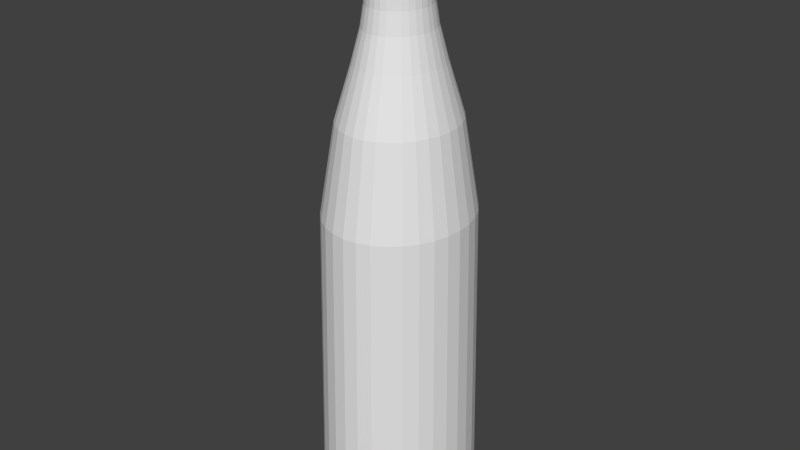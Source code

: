 # Source: BLENDER_Bierflasche.blend  (saved by Blender 2.73.0; exported with 4.5.12 LTS)
import bpy
from mathutils import Matrix  # noqa: F401  (used for matrix-valued properties, if any)

bpy.ops.wm.read_factory_settings(use_empty=True)
scene = bpy.context.scene
scene.name = 'Scene'

# ---- collections
col_collection_1 = bpy.data.collections.new('Collection 1'); scene.collection.children.link(col_collection_1)

# ---- world
world_world = bpy.data.worlds.new('World'); scene.world = world_world
world_world.color = (0.05088, 0.05088, 0.05088)
world_world.use_sun_shadow = False
world_world.sun_shadow_jitter_overblur = 0.0
world_world.cycles.sampling_method = 'MANUAL'
world_world.cycles.sample_map_resolution = 256

# ---- meshes
me_cylinder_001 = bpy.data.meshes.new('Cylinder.001')
me_cylinder_001.from_pydata([(0.00681, 0.03848, -0.09062), (0.01939, 0.03262, -0.09062), (0.02903, 0.0218, -0.09062), (0.03424, 0.007654, -0.09062), (0.03424, -0.007654, -0.09062), (0.02903, -0.0218, -0.09062), (0.01939, -0.03262, -0.09062), (0.00681, -0.03848, -0.09062), (-0.00681, -0.03848, -0.09062), (-0.01939, -0.03262, -0.09062), (-0.02903, -0.0218, -0.09062), (-0.03424, -0.007654, -0.09062), (-0.03424, 0.007654, -0.09062), (-0.02903, 0.0218, -0.09062), (0.01451, 0.02441, 0.097), (-0.00681, 0.03848, -0.09062), (-0.01939, 0.03262, -0.09062), (-0.01205, 0.03375, -0.09379), (0.008546, 0.01437, 0.1365), (-0.02562, 0.005728, 0.097), (0.02562, -0.005728, 0.097), (-0.005097, 0.0288, 0.097), (0.005097, 0.0288, 0.097), (0.005097, -0.0288, 0.097), (-0.02172, -0.01631, 0.097), (0.02172, 0.01631, 0.097), (-0.02172, 0.01631, 0.097), (0.02172, -0.01631, 0.097), (-0.005097, -0.0288, 0.097), (-0.02562, -0.005728, 0.097), (0.02562, 0.005728, 0.097), (-0.01451, 0.02441, 0.097), (0.01451, -0.02441, 0.097), (-0.01451, -0.02441, 0.097), (0.01116, 0.008381, 0.1564), (-0.01509, 0.003372, 0.1365), (-0.01279, -0.009604, 0.1365), (-0.003001, -0.01695, 0.1365), (0.008546, -0.01437, 0.1365), (0.01509, -0.003372, 0.1365), (-0.003001, 0.01695, 0.1365), (0.01279, 0.009604, 0.1365), (-0.01279, 0.009604, 0.1365), (0.003001, 0.01695, 0.1365), (-0.01509, -0.003372, 0.1365), (-0.008546, -0.01437, 0.1365), (0.003001, -0.01695, 0.1365), (0.01279, -0.009604, 0.1365), (0.01509, 0.003372, 0.1365), (-0.008546, 0.01437, 0.1365), (0.01402, 0.003134, 0.1676), (-0.01116, 0.008381, 0.1564), (0.002619, 0.0148, 0.1564), (-0.01317, -0.002943, 0.1564), (-0.007458, -0.01254, 0.1564), (0.002619, -0.0148, 0.1564), (0.01116, -0.008381, 0.1564), (0.01317, 0.002943, 0.1564), (-0.007458, 0.01254, 0.1564), (0.007458, 0.01254, 0.1564), (-0.01317, 0.002943, 0.1564), (-0.01116, -0.008381, 0.1564), (-0.002619, -0.0148, 0.1564), (0.007458, -0.01254, 0.1564), (0.01317, -0.002943, 0.1564), (-0.002619, 0.0148, 0.1564), (0.01362, -0.003045, 0.1739), (-0.007941, 0.01336, 0.1676), (0.007941, 0.01336, 0.1676), (-0.01402, 0.003134, 0.1676), (-0.01189, -0.008925, 0.1676), (-0.002789, -0.01576, 0.1676), (0.007941, -0.01336, 0.1676), (0.01402, -0.003134, 0.1676), (-0.002789, 0.01576, 0.1676), (0.01189, 0.008925, 0.1676), (-0.01189, 0.008925, 0.1676), (0.002789, 0.01576, 0.1676), (-0.01402, -0.003134, 0.1676), (-0.007941, -0.01336, 0.1676), (0.002789, -0.01576, 0.1676), (0.01189, -0.008925, 0.1676), (0.01163, -0.008732, 0.1792), (-0.00271, 0.01531, 0.1739), (0.01155, 0.008673, 0.1739), (-0.01155, 0.008673, 0.1739), (0.00271, 0.01531, 0.1739), (-0.01362, -0.003045, 0.1739), (-0.007717, -0.01298, 0.1739), (0.00271, -0.01531, 0.1739), (0.01155, -0.008673, 0.1739), (0.01362, 0.003045, 0.1739), (-0.007717, 0.01298, 0.1739), (0.007717, 0.01298, 0.1739), (-0.01362, 0.003045, 0.1739), (-0.01155, -0.008673, 0.1739), (-0.00271, -0.01531, 0.1739), (0.007717, -0.01298, 0.1739), (0.007956, -0.01338, 0.1829), (0.01372, 0.003066, 0.1792), (-0.00777, 0.01307, 0.1792), (0.00777, 0.01307, 0.1792), (-0.01372, 0.003066, 0.1792), (-0.01163, -0.008732, 0.1792), (-0.002728, -0.01542, 0.1792), (0.00777, -0.01307, 0.1792), (0.01372, -0.003066, 0.1792), (-0.002728, 0.01542, 0.1792), (0.01163, 0.008732, 0.1792), (-0.01163, 0.008732, 0.1792), (0.002728, 0.01542, 0.1792), (-0.01372, -0.003066, 0.1792), (-0.00777, -0.01307, 0.1792), (0.002728, -0.01542, 0.1792), (9.895e-10, -6.403e-10, 0.1866), (0.01404, -0.00314, 0.1829), (-0.002794, 0.01578, 0.1829), (0.01191, 0.008941, 0.1829), (-0.01191, 0.008941, 0.1829), (0.002794, 0.01578, 0.1829), (-0.01404, -0.00314, 0.1829), (-0.007956, -0.01338, 0.1829), (0.002794, -0.01578, 0.1829), (0.01191, -0.008941, 0.1829), (0.01404, 0.00314, 0.1829), (-0.007956, 0.01338, 0.1829), (0.007956, 0.01338, 0.1829), (-0.01404, 0.00314, 0.1829), (-0.01191, -0.008941, 0.1829), (-0.002794, -0.01578, 0.1829), (-0.01265, 0.03539, -0.0926), (0.006382, 0.03606, 0.05438), (2.561e-09, 0.03924, -0.09062), (0.01336, 0.03625, -0.09062), (-0.0237, 0.02708, -0.0926), (0.01817, 0.03057, 0.05438), (0.02469, 0.02775, -0.09062), (-0.03109, 0.01466, -0.0926), (0.0272, 0.02042, 0.05438), (0.03226, 0.01502, -0.09062), (-0.03369, 7.167e-10, -0.0926), (0.03208, 0.007172, 0.05438), (0.03492, -1.863e-09, -0.09062), (-0.03109, -0.01466, -0.0926), (0.03208, -0.007172, 0.05438), (0.03226, -0.01502, -0.09062), (-0.0237, -0.02708, -0.0926), (0.0272, -0.02042, 0.05438), (0.02469, -0.02775, -0.09062), (-0.01265, -0.03539, -0.0926), (0.01817, -0.03057, 0.05438), (0.01336, -0.03625, -0.09062), (0.0003955, -0.0383, -0.0926), (0.006382, -0.03606, 0.05438), (5.704e-09, -0.03924, -0.09062), (0.01344, -0.03539, -0.0926), (-0.006382, -0.03606, 0.05438), (-0.01336, -0.03625, -0.09062), (0.0245, -0.02708, -0.0926), (-0.01817, -0.03057, 0.05438), (-0.02469, -0.02775, -0.09062), (0.03188, -0.01466, -0.0926), (-0.0272, -0.02042, 0.05438), (-0.03226, -0.01502, -0.09062), (0.03448, -1.556e-09, -0.0926), (-0.03208, -0.007172, 0.05438), (-0.03492, 4.657e-10, -0.09062), (0.03188, 0.01466, -0.0926), (-0.03208, 0.007172, 0.05438), (-0.03226, 0.01502, -0.09062), (0.0245, 0.02708, -0.0926), (-0.0272, 0.02042, 0.05438), (-0.02469, 0.02775, -0.09062), (0.01344, 0.03539, -0.0926), (-0.01817, 0.03057, 0.05438), (-0.01336, 0.03625, -0.09062), (0.0003955, 0.0383, -0.0926), (-0.006382, 0.03606, 0.05438), (0.003716, 0.02099, 0.1218), (0.01058, 0.0178, 0.1218), (0.01584, 0.01189, 0.1218), (0.01868, 0.004176, 0.1218), (0.01868, -0.004176, 0.1218), (0.01584, -0.01189, 0.1218), (0.01058, -0.0178, 0.1218), (0.003716, -0.02099, 0.1218), (-0.003716, -0.02099, 0.1218), (-0.01058, -0.0178, 0.1218), (-0.01584, -0.01189, 0.1218), (-0.01868, -0.004176, 0.1218), (-0.01868, 0.004176, 0.1218), (-0.01584, 0.01189, 0.1218), (-0.01058, 0.0178, 0.1218), (-0.003716, 0.02099, 0.1218), (0.01848, 0.02076, 0.097), (0.009999, 0.02713, 0.097), (-0.02414, 0.01124, 0.097), (-0.02613, 3.492e-10, 0.097), (0.02414, -0.01124, 0.097), (0.02613, -1.513e-09, 0.097), (2.328e-09, 0.02937, 0.097), (-0.009999, 0.02713, 0.097), (4.657e-09, -0.02937, 0.097), (0.009999, -0.02713, 0.097), (-0.02414, -0.01124, 0.097), (-0.01848, -0.02076, 0.097), (0.02414, 0.01124, 0.097), (-0.01848, 0.02076, 0.097), (0.01848, -0.02076, 0.097), (-0.009999, -0.02713, 0.097), (0.002714, 0.01534, 0.1463), (0.00773, 0.013, 0.1463), (0.01157, 0.008687, 0.1463), (0.01365, 0.00305, 0.1463), (0.01365, -0.00305, 0.1463), (0.01157, -0.008687, 0.1463), (0.00773, -0.013, 0.1463), (0.002714, -0.01534, 0.1463), (-0.002714, -0.01534, 0.1463), (-0.00773, -0.013, 0.1463), (-0.01157, -0.008687, 0.1463), (-0.01365, -0.00305, 0.1463), (-0.01365, 0.00305, 0.1463), (-0.01157, 0.008687, 0.1463), (-0.00773, 0.013, 0.1463), (-0.002714, 0.01534, 0.1463), (0.01088, 0.01223, 0.1365), (0.005888, 0.01597, 0.1365), (-0.01421, 0.006617, 0.1365), (-0.01539, 0.0, 0.1365), (-0.01421, -0.006617, 0.1365), (-0.01088, -0.01223, 0.1365), (-0.005888, -0.01597, 0.1365), (8.731e-09, -0.01729, 0.1365), (0.005888, -0.01597, 0.1365), (0.01088, -0.01223, 0.1365), (0.01421, -0.006617, 0.1365), (0.01539, -9.895e-10, 0.1365), (7.392e-09, 0.01729, 0.1365), (-0.005888, 0.01597, 0.1365), (0.01421, 0.006617, 0.1365), (-0.01088, 0.01223, 0.1365), (0.002661, 0.01504, 0.1644), (0.007579, 0.01275, 0.1644), (0.01134, 0.008517, 0.1644), (0.01338, 0.002991, 0.1644), (0.01338, -0.002991, 0.1644), (0.01134, -0.008517, 0.1644), (0.007579, -0.01275, 0.1644), (0.002661, -0.01504, 0.1644), (-0.002661, -0.01504, 0.1644), (-0.007579, -0.01275, 0.1644), (-0.01134, -0.008517, 0.1644), (-0.01338, -0.002991, 0.1644), (-0.01338, 0.002991, 0.1644), (-0.01134, 0.008517, 0.1644), (-0.007579, 0.01275, 0.1644), (-0.002661, 0.01504, 0.1644), (0.0124, 0.005774, 0.1564), (0.009494, 0.01067, 0.1564), (-0.009494, 0.01067, 0.1564), (-0.0124, 0.005774, 0.1564), (0.005138, 0.01394, 0.1564), (7.276e-09, 0.01509, 0.1564), (-0.01343, 0.0, 0.1564), (-0.0124, -0.005774, 0.1564), (-0.009494, -0.01067, 0.1564), (-0.005138, -0.01394, 0.1564), (8.44e-09, -0.01509, 0.1564), (0.005138, -0.01394, 0.1564), (0.009494, -0.01067, 0.1564), (0.0124, -0.005774, 0.1564), (0.01343, -9.313e-10, 0.1564), (-0.005138, 0.01394, 0.1564), (0.002854, 0.01612, 0.1697), (0.008127, 0.01367, 0.1697), (0.01216, 0.009134, 0.1697), (0.01435, 0.003207, 0.1697), (0.01435, -0.003207, 0.1697), (0.01216, -0.009134, 0.1697), (0.008127, -0.01367, 0.1697), (0.002854, -0.01612, 0.1697), (-0.002854, -0.01612, 0.1697), (-0.008127, -0.01367, 0.1697), (-0.01216, -0.009134, 0.1697), (-0.01435, -0.003207, 0.1697), (-0.01435, 0.003207, 0.1697), (-0.01216, 0.009134, 0.1697), (-0.008127, 0.01367, 0.1697), (-0.002854, 0.01612, 0.1697), (0.0143, -9.313e-10, 0.1676), (0.01321, 0.006149, 0.1676), (-0.005471, 0.01484, 0.1676), (-0.01011, 0.01136, 0.1676), (0.01011, 0.01136, 0.1676), (0.005471, 0.01484, 0.1676), (-0.01321, 0.006149, 0.1676), (-0.0143, 0.0, 0.1676), (-0.01321, -0.006149, 0.1676), (-0.01011, -0.01136, 0.1676), (-0.005471, -0.01484, 0.1676), (3.725e-09, -0.01607, 0.1676), (0.005471, -0.01484, 0.1676), (0.01011, -0.01136, 0.1676), (0.01321, -0.006149, 0.1676), (2.387e-09, 0.01607, 0.1676), (0.00259, 0.01463, 0.1779), (0.007376, 0.01241, 0.1779), (0.01104, 0.00829, 0.1779), (0.01302, 0.002911, 0.1779), (0.01302, -0.002911, 0.1779), (0.01104, -0.00829, 0.1779), (0.007376, -0.01241, 0.1779), (0.00259, -0.01463, 0.1779), (-0.00259, -0.01463, 0.1779), (-0.007376, -0.01241, 0.1779), (-0.01104, -0.00829, 0.1779), (-0.01302, -0.002911, 0.1779), (-0.01302, 0.002911, 0.1779), (-0.01104, 0.00829, 0.1779), (-0.007376, 0.01241, 0.1779), (-0.00259, 0.01463, 0.1779), (0.01284, -0.005975, 0.1739), (0.01389, -9.313e-10, 0.1739), (1.339e-09, 0.01561, 0.1739), (-0.005317, 0.01442, 0.1739), (0.01284, 0.005975, 0.1739), (0.009824, 0.01104, 0.1739), (-0.009824, 0.01104, 0.1739), (-0.01284, 0.005975, 0.1739), (0.005317, 0.01442, 0.1739), (-0.01389, 0.0, 0.1739), (-0.01284, -0.005975, 0.1739), (-0.009824, -0.01104, 0.1739), (-0.005317, -0.01442, 0.1739), (2.561e-09, -0.01561, 0.1739), (0.005317, -0.01442, 0.1739), (0.009824, -0.01104, 0.1739), (0.002802, 0.01583, 0.1827), (0.007979, 0.01342, 0.1827), (0.01194, 0.008968, 0.1827), (0.01409, 0.003149, 0.1827), (0.01409, -0.003149, 0.1827), (0.01194, -0.008968, 0.1827), (0.007979, -0.01342, 0.1827), (0.002802, -0.01583, 0.1827), (-0.002802, -0.01583, 0.1827), (-0.007979, -0.01342, 0.1827), (-0.01194, -0.008968, 0.1827), (-0.01409, -0.003149, 0.1827), (-0.01409, 0.003149, 0.1827), (-0.01194, 0.008968, 0.1827), (-0.007979, 0.01342, 0.1827), (-0.002802, 0.01583, 0.1827), (0.009891, -0.01112, 0.1792), (0.01292, -0.006016, 0.1792), (0.01399, -9.313e-10, 0.1792), (0.01292, 0.006016, 0.1792), (-0.005353, 0.01452, 0.1792), (-0.009891, 0.01112, 0.1792), (0.009891, 0.01112, 0.1792), (0.005353, 0.01452, 0.1792), (-0.01292, 0.006016, 0.1792), (-0.01399, 5.821e-11, 0.1792), (-0.01292, -0.006016, 0.1792), (-0.009891, -0.01112, 0.1792), (-0.005353, -0.01452, 0.1792), (6.985e-10, -0.01572, 0.1792), (0.005353, -0.01452, 0.1792), (-6.403e-10, 0.01572, 0.1792), (0.001994, 0.01127, 0.1857), (0.005679, 0.009552, 0.1857), (0.0085, 0.006383, 0.1857), (0.01003, 0.002241, 0.1857), (0.01003, -0.002241, 0.1857), (0.0085, -0.006383, 0.1857), (0.005679, -0.009552, 0.1857), (0.001994, -0.01127, 0.1857), (-0.001994, -0.01127, 0.1857), (-0.005679, -0.009552, 0.1857), (-0.0085, -0.006383, 0.1857), (-0.01003, -0.002241, 0.1857), (-0.01003, 0.002241, 0.1857), (-0.0085, 0.006383, 0.1857), (-0.005679, 0.009552, 0.1857), (-0.001994, 0.01127, 0.1857), (0.005481, -0.01487, 0.1829), (0.01013, -0.01138, 0.1829), (0.01323, -0.00616, 0.1829), (0.01432, -9.895e-10, 0.1829), (-1.746e-10, 0.0161, 0.1829), (-0.005481, 0.01487, 0.1829), (0.01323, 0.00616, 0.1829), (0.01013, 0.01138, 0.1829), (-0.01013, 0.01138, 0.1829), (-0.01323, 0.00616, 0.1829), (0.005481, 0.01487, 0.1829), (-0.01432, 5.821e-11, 0.1829), (-0.01323, -0.00616, 0.1829), (-0.01013, -0.01138, 0.1829), (-0.005481, -0.01487, 0.1829), (1.164e-09, -0.0161, 0.1829), (-0.01854, 0.03184, -0.0926), (2.512e-09, 0.03677, 0.05438), (-0.006252, 0.03756, -0.0926), (0.01252, 0.03397, 0.05438), (-0.02794, 0.02128, -0.0926), (0.02314, 0.026, 0.05438), (-0.03303, 0.007471, -0.0926), (0.03023, 0.01407, 0.05438), (-0.03303, -0.007471, -0.0926), (0.03272, -1.729e-09, 0.05438), (-0.02794, -0.02128, -0.0926), (0.03023, -0.01407, 0.05438), (-0.01854, -0.03184, -0.0926), (0.02314, -0.026, 0.05438), (-0.006252, -0.03756, -0.0926), (0.01252, -0.03397, 0.05438), (0.007043, -0.03756, -0.0926), (5.454e-09, -0.03677, 0.05438), (0.01933, -0.03184, -0.0926), (-0.01252, -0.03397, 0.05438), (0.02873, -0.02128, -0.0926), (-0.02314, -0.026, 0.05438), (0.03382, -0.007471, -0.0926), (-0.03023, -0.01407, 0.05438), (0.03382, 0.007471, -0.0926), (-0.03272, 4.715e-10, 0.05438), (0.02873, 0.02128, -0.0926), (-0.03023, 0.01407, 0.05438), (0.01933, 0.03184, -0.0926), (-0.02314, 0.026, 0.05438), (0.007043, 0.03756, -0.0926), (-0.01252, 0.03397, 0.05438), (3.428e-09, 0.02141, 0.1218), (0.00729, 0.01978, 0.1218), (0.01347, 0.01514, 0.1218), (0.0176, 0.008193, 0.1218), (0.01905, -1.154e-09, 0.1218), (0.0176, -0.008193, 0.1218), (0.01347, -0.01514, 0.1218), (0.00729, -0.01978, 0.1218), (5.126e-09, -0.02141, 0.1218), (-0.00729, -0.01978, 0.1218), (-0.01347, -0.01514, 0.1218), (-0.0176, -0.008193, 0.1218), (-0.01905, 8.615e-11, 0.1218), (-0.0176, 0.008193, 0.1218), (-0.01347, 0.01514, 0.1218), (-0.00729, 0.01978, 0.1218), (1.01e-08, 0.01564, 0.1463), (0.005325, 0.01445, 0.1463), (0.00984, 0.01106, 0.1463), (0.01286, 0.005985, 0.1463), (0.01392, -9.28e-10, 0.1463), (0.01286, -0.005985, 0.1463), (0.00984, -0.01106, 0.1463), (0.005325, -0.01445, 0.1463), (1.133e-08, -0.01564, 0.1463), (-0.005325, -0.01445, 0.1463), (-0.00984, -0.01106, 0.1463), (-0.01286, -0.005985, 0.1463), (-0.01392, -2.829e-11, 0.1463), (-0.01286, 0.005985, 0.1463), (-0.00984, 0.01106, 0.1463), (-0.005325, 0.01445, 0.1463), (3.29e-09, 0.01533, 0.1644), (0.005221, 0.01417, 0.1644), (0.009648, 0.01084, 0.1644), (0.01261, 0.005868, 0.1644), (0.01364, -9.207e-10, 0.1644), (0.01261, -0.005868, 0.1644), (0.009648, -0.01084, 0.1644), (0.005221, -0.01417, 0.1644), (4.511e-09, -0.01533, 0.1644), (-0.005221, -0.01417, 0.1644), (-0.009648, -0.01084, 0.1644), (-0.01261, -0.005868, 0.1644), (-0.01364, -2.967e-11, 0.1644), (-0.01261, 0.005868, 0.1644), (-0.009648, 0.01084, 0.1644), (-0.005221, 0.01417, 0.1644), (2.491e-09, 0.01644, 0.1697), (0.005599, 0.01519, 0.1697), (0.01035, 0.01163, 0.1697), (0.01352, 0.006292, 0.1697), (0.01463, -9.527e-10, 0.1697), (0.01352, -0.006292, 0.1697), (0.01035, -0.01163, 0.1697), (0.005599, -0.01519, 0.1697), (3.807e-09, -0.01644, 0.1697), (-0.005599, -0.01519, 0.1697), (-0.01035, -0.01163, 0.1697), (-0.01352, -0.006292, 0.1697), (-0.01463, -1.632e-11, 0.1697), (-0.01352, 0.006292, 0.1697), (-0.01035, 0.01163, 0.1697), (-0.005599, 0.01519, 0.1697), (-1.099e-10, 0.01492, 0.1779), (0.005082, 0.01379, 0.1779), (0.00939, 0.01055, 0.1779), (0.01227, 0.005711, 0.1779), (0.01328, -9.005e-10, 0.1779), (0.01227, -0.005711, 0.1779), (0.00939, -0.01055, 0.1779), (0.005082, -0.01379, 0.1779), (1.126e-09, -0.01492, 0.1779), (-0.005082, -0.01379, 0.1779), (-0.00939, -0.01055, 0.1779), (-0.01227, -0.005711, 0.1779), (-0.01328, -1.297e-11, 0.1779), (-0.01227, 0.005711, 0.1779), (-0.00939, 0.01055, 0.1779), (-0.005082, 0.01379, 0.1779), (-5.509e-10, 0.01658, 0.1802), (0.005647, 0.01532, 0.1802), (0.01043, 0.01173, 0.1802), (0.01363, 0.006346, 0.1802), (0.01476, -9.812e-10, 0.1802), (0.01363, -0.006346, 0.1802), (0.01043, -0.01173, 0.1802), (0.005647, -0.01532, 0.1802), (8.366e-10, -0.01658, 0.1802), (-0.005647, -0.01532, 0.1802), (-0.01043, -0.01173, 0.1802), (-0.01363, -0.006346, 0.1802), (-0.01476, 6.256e-11, 0.1802), (-0.01363, 0.006346, 0.1802), (-0.01043, 0.01173, 0.1802), (-0.005647, 0.01532, 0.1802), (4.913e-10, 0.01366, 0.185), (0.004652, 0.01262, 0.185), (0.008596, 0.00966, 0.185), (0.01123, 0.005228, 0.185), (0.01216, -9.727e-10, 0.185), (0.01123, -0.005228, 0.185), (0.008596, -0.00966, 0.185), (0.004652, -0.01262, 0.185), (1.281e-09, -0.01366, 0.185), (-0.004652, -0.01262, 0.185), (-0.008596, -0.00966, 0.185), (-0.01123, -0.005228, 0.185), (-0.01216, -6.42e-11, 0.185), (-0.01123, 0.005228, 0.185), (-0.008596, 0.00966, 0.185), (-0.004652, 0.01262, 0.185), (-0.02259, 0.02583, -0.09379), (-0.02964, 0.01398, -0.09379), (-0.03211, 8.357e-10, -0.09379), (-0.02964, -0.01398, -0.09379), (-0.02259, -0.02583, -0.09379), (-0.01205, -0.03375, -0.09379), (0.0003955, -0.03654, -0.09379), (0.01284, -0.03375, -0.09379), (0.02338, -0.02583, -0.09379), (0.03043, -0.01398, -0.09379), (0.03291, -1.332e-09, -0.09379), (0.03043, 0.01398, -0.09379), (0.02338, 0.02583, -0.09379), (0.01284, 0.03375, -0.09379), (0.0003955, 0.03654, -0.09379), (-0.01766, 0.03037, -0.09379), (-0.005946, 0.03583, -0.09379), (-0.02663, 0.02029, -0.09379), (-0.03148, 0.007126, -0.09379), (-0.03148, -0.007126, -0.09379), (-0.02663, -0.02029, -0.09379), (-0.01766, -0.03037, -0.09379), (-0.005946, -0.03583, -0.09379), (0.006737, -0.03583, -0.09379), (0.01845, -0.03037, -0.09379), (0.02742, -0.02029, -0.09379), (0.03228, -0.007126, -0.09379), (0.03228, 0.007126, -0.09379), (0.02742, 0.02029, -0.09379), (0.01845, 0.03037, -0.09379), (0.006737, 0.03583, -0.09379)], [], [(0, 133, 173, 432), (0, 132, 403, 131), (0, 131, 405, 133), (148, 6, 420, 158), (6, 151, 155, 420), (1, 133, 405, 135), (1, 135, 407, 136), (11, 166, 140, 410), (166, 12, 408, 140), (2, 136, 407, 138), (2, 138, 409, 139), (133, 1, 430, 173), (1, 136, 170, 430), (3, 139, 409, 141), (3, 141, 411, 142), (151, 7, 418, 155), (7, 154, 152, 418), (4, 142, 411, 144), (4, 144, 413, 145), (12, 169, 137, 408), (169, 13, 406, 137), (5, 145, 413, 147), (5, 147, 415, 148), (136, 2, 428, 170), (154, 8, 416, 152), (6, 148, 415, 150), (6, 150, 417, 151), (2, 139, 167, 428), (139, 3, 426, 167), (7, 151, 417, 153), (7, 153, 419, 154), (13, 172, 134, 406), (3, 142, 164, 426), (8, 154, 419, 156), (8, 156, 421, 157), (8, 157, 149, 416), (142, 4, 424, 164), (9, 157, 421, 159), (9, 159, 423, 160), (157, 9, 414, 149), (175, 15, 404, 130), (10, 160, 423, 162), (10, 162, 425, 163), (9, 160, 146, 414), (160, 10, 412, 146), (11, 163, 425, 165), (11, 165, 427, 166), (4, 145, 161, 424), (145, 5, 422, 161), (12, 166, 427, 168), (12, 168, 429, 169), (15, 132, 176, 404), (172, 16, 402, 134), (13, 169, 429, 171), (13, 171, 431, 172), (10, 163, 143, 412), (14, 194, 407, 135), (14, 135, 405, 195), (14, 195, 435, 179), (14, 179, 436, 194), (16, 175, 130, 402), (15, 175, 433, 177), (15, 177, 403, 132), (163, 11, 410, 143), (132, 0, 432, 176), (16, 172, 431, 174), (16, 174, 433, 175), (5, 148, 158, 422), (161, 422, 571, 555), (430, 170, 558, 575), (134, 402, 561, 546), (408, 137, 547, 564), (146, 412, 566, 550), (167, 426, 573, 557), (420, 155, 553, 570), (406, 134, 546, 563), (404, 176, 560, 562), (173, 430, 575, 559), (424, 161, 555, 572), (418, 152, 552, 569), (143, 410, 565, 549), (416, 149, 551, 568), (428, 167, 557, 574), (140, 408, 564, 548), (18, 226, 436, 179), (18, 179, 435, 227), (18, 227, 451, 211), (18, 211, 452, 226), (19, 196, 429, 168), (19, 168, 427, 197), (19, 197, 446, 190), (19, 190, 447, 196), (20, 198, 413, 144), (20, 144, 411, 199), (20, 199, 438, 182), (20, 182, 439, 198), (21, 200, 403, 177), (21, 177, 433, 201), (21, 201, 449, 193), (21, 193, 434, 200), (22, 195, 405, 131), (22, 131, 403, 200), (22, 200, 434, 178), (22, 178, 435, 195), (23, 202, 419, 153), (23, 153, 417, 203), (23, 203, 441, 185), (23, 185, 442, 202), (24, 204, 425, 162), (24, 162, 423, 205), (24, 205, 444, 188), (24, 188, 445, 204), (25, 206, 409, 138), (25, 138, 407, 194), (25, 194, 436, 180), (25, 180, 437, 206), (26, 207, 431, 171), (26, 171, 429, 196), (26, 196, 447, 191), (26, 191, 448, 207), (27, 208, 415, 147), (27, 147, 413, 198), (27, 198, 439, 183), (27, 183, 440, 208), (28, 209, 421, 156), (28, 156, 419, 202), (28, 202, 442, 186), (28, 186, 443, 209), (29, 197, 427, 165), (29, 165, 425, 204), (29, 204, 445, 189), (29, 189, 446, 197), (30, 199, 411, 141), (30, 141, 409, 206), (30, 206, 437, 181), (30, 181, 438, 199), (31, 201, 433, 174), (31, 174, 431, 207), (31, 207, 448, 192), (31, 192, 449, 201), (32, 203, 417, 150), (32, 150, 415, 208), (32, 208, 440, 184), (32, 184, 441, 203), (33, 205, 423, 159), (33, 159, 421, 209), (33, 209, 443, 187), (33, 187, 444, 205), (34, 258, 453, 212), (34, 212, 452, 259), (34, 259, 468, 244), (34, 244, 469, 258), (35, 228, 447, 190), (35, 190, 446, 229), (35, 229, 462, 222), (35, 222, 463, 228), (36, 230, 445, 188), (36, 188, 444, 231), (36, 231, 460, 220), (36, 220, 461, 230), (37, 232, 443, 186), (37, 186, 442, 233), (37, 233, 458, 218), (37, 218, 459, 232), (38, 234, 441, 184), (38, 184, 440, 235), (38, 235, 456, 216), (38, 216, 457, 234), (39, 236, 439, 182), (39, 182, 438, 237), (39, 237, 454, 214), (39, 214, 455, 236), (40, 238, 434, 193), (40, 193, 449, 239), (40, 239, 465, 225), (40, 225, 450, 238), (41, 240, 437, 180), (41, 180, 436, 226), (41, 226, 452, 212), (41, 212, 453, 240), (42, 241, 448, 191), (42, 191, 447, 228), (42, 228, 463, 223), (42, 223, 464, 241), (43, 227, 435, 178), (43, 178, 434, 238), (43, 238, 450, 210), (43, 210, 451, 227), (44, 229, 446, 189), (44, 189, 445, 230), (44, 230, 461, 221), (44, 221, 462, 229), (45, 231, 444, 187), (45, 187, 443, 232), (45, 232, 459, 219), (45, 219, 460, 231), (46, 233, 442, 185), (46, 185, 441, 234), (46, 234, 457, 217), (46, 217, 458, 233), (47, 235, 440, 183), (47, 183, 439, 236), (47, 236, 455, 215), (47, 215, 456, 235), (48, 237, 438, 181), (48, 181, 437, 240), (48, 240, 453, 213), (48, 213, 454, 237), (49, 239, 449, 192), (49, 192, 448, 241), (49, 241, 464, 224), (49, 224, 465, 239), (50, 290, 470, 245), (50, 245, 469, 291), (50, 291, 485, 277), (50, 277, 486, 290), (51, 260, 464, 223), (51, 223, 463, 261), (51, 261, 479, 255), (51, 255, 480, 260), (52, 262, 451, 210), (52, 210, 450, 263), (52, 263, 466, 242), (52, 242, 467, 262), (53, 264, 462, 221), (53, 221, 461, 265), (53, 265, 477, 253), (53, 253, 478, 264), (54, 266, 460, 219), (54, 219, 459, 267), (54, 267, 475, 251), (54, 251, 476, 266), (55, 268, 458, 217), (55, 217, 457, 269), (55, 269, 473, 249), (55, 249, 474, 268), (56, 270, 456, 215), (56, 215, 455, 271), (56, 271, 471, 247), (56, 247, 472, 270), (57, 272, 454, 213), (57, 213, 453, 258), (57, 258, 469, 245), (57, 245, 470, 272), (58, 273, 465, 224), (58, 224, 464, 260), (58, 260, 480, 256), (58, 256, 481, 273), (59, 259, 452, 211), (59, 211, 451, 262), (59, 262, 467, 243), (59, 243, 468, 259), (60, 261, 463, 222), (60, 222, 462, 264), (60, 264, 478, 254), (60, 254, 479, 261), (61, 265, 461, 220), (61, 220, 460, 266), (61, 266, 476, 252), (61, 252, 477, 265), (62, 267, 459, 218), (62, 218, 458, 268), (62, 268, 474, 250), (62, 250, 475, 267), (63, 269, 457, 216), (63, 216, 456, 270), (63, 270, 472, 248), (63, 248, 473, 269), (64, 271, 455, 214), (64, 214, 454, 272), (64, 272, 470, 246), (64, 246, 471, 271), (65, 263, 450, 225), (65, 225, 465, 273), (65, 273, 481, 257), (65, 257, 466, 263), (66, 322, 487, 278), (66, 278, 486, 323), (66, 323, 502, 310), (66, 310, 503, 322), (67, 292, 481, 256), (67, 256, 480, 293), (67, 293, 496, 288), (67, 288, 497, 292), (68, 294, 468, 243), (68, 243, 467, 295), (68, 295, 483, 275), (68, 275, 484, 294), (69, 296, 479, 254), (69, 254, 478, 297), (69, 297, 494, 286), (69, 286, 495, 296), (70, 298, 477, 252), (70, 252, 476, 299), (70, 299, 492, 284), (70, 284, 493, 298), (71, 300, 475, 250), (71, 250, 474, 301), (71, 301, 490, 282), (71, 282, 491, 300), (72, 302, 473, 248), (72, 248, 472, 303), (72, 303, 488, 280), (72, 280, 489, 302), (73, 304, 471, 246), (73, 246, 470, 290), (73, 290, 486, 278), (73, 278, 487, 304), (74, 305, 466, 257), (74, 257, 481, 292), (74, 292, 497, 289), (74, 289, 482, 305), (75, 291, 469, 244), (75, 244, 468, 294), (75, 294, 484, 276), (75, 276, 485, 291), (76, 293, 480, 255), (76, 255, 479, 296), (76, 296, 495, 287), (76, 287, 496, 293), (77, 295, 467, 242), (77, 242, 466, 305), (77, 305, 482, 274), (77, 274, 483, 295), (78, 297, 478, 253), (78, 253, 477, 298), (78, 298, 493, 285), (78, 285, 494, 297), (79, 299, 476, 251), (79, 251, 475, 300), (79, 300, 491, 283), (79, 283, 492, 299), (80, 301, 474, 249), (80, 249, 473, 302), (80, 302, 489, 281), (80, 281, 490, 301), (81, 303, 472, 247), (81, 247, 471, 304), (81, 304, 487, 279), (81, 279, 488, 303), (82, 354, 504, 311), (82, 311, 503, 355), (82, 355, 519, 343), (82, 343, 520, 354), (83, 324, 482, 289), (83, 289, 497, 325), (83, 325, 513, 321), (83, 321, 498, 324), (84, 326, 485, 276), (84, 276, 484, 327), (84, 327, 500, 308), (84, 308, 501, 326), (85, 328, 496, 287), (85, 287, 495, 329), (85, 329, 511, 319), (85, 319, 512, 328), (86, 330, 483, 274), (86, 274, 482, 324), (86, 324, 498, 306), (86, 306, 499, 330), (87, 331, 494, 285), (87, 285, 493, 332), (87, 332, 509, 317), (87, 317, 510, 331), (88, 333, 492, 283), (88, 283, 491, 334), (88, 334, 507, 315), (88, 315, 508, 333), (89, 335, 490, 281), (89, 281, 489, 336), (89, 336, 505, 313), (89, 313, 506, 335), (90, 337, 488, 279), (90, 279, 487, 322), (90, 322, 503, 311), (90, 311, 504, 337), (91, 323, 486, 277), (91, 277, 485, 326), (91, 326, 501, 309), (91, 309, 502, 323), (92, 325, 497, 288), (92, 288, 496, 328), (92, 328, 512, 320), (92, 320, 513, 325), (93, 327, 484, 275), (93, 275, 483, 330), (93, 330, 499, 307), (93, 307, 500, 327), (94, 329, 495, 286), (94, 286, 494, 331), (94, 331, 510, 318), (94, 318, 511, 329), (95, 332, 493, 284), (95, 284, 492, 333), (95, 333, 508, 316), (95, 316, 509, 332), (96, 334, 491, 282), (96, 282, 490, 335), (96, 335, 506, 314), (96, 314, 507, 334), (97, 336, 489, 280), (97, 280, 488, 337), (97, 337, 504, 312), (97, 312, 505, 336), (98, 386, 521, 344), (98, 344, 520, 387), (98, 387, 536, 376), (98, 376, 537, 386), (99, 356, 502, 309), (99, 309, 501, 357), (99, 357, 517, 341), (99, 341, 518, 356), (100, 358, 513, 320), (100, 320, 512, 359), (100, 359, 528, 352), (100, 352, 529, 358), (101, 360, 500, 307), (101, 307, 499, 361), (101, 361, 515, 339), (101, 339, 516, 360), (102, 362, 511, 318), (102, 318, 510, 363), (102, 363, 526, 350), (102, 350, 527, 362), (103, 364, 509, 316), (103, 316, 508, 365), (103, 365, 524, 348), (103, 348, 525, 364), (104, 366, 507, 314), (104, 314, 506, 367), (104, 367, 522, 346), (104, 346, 523, 366), (105, 368, 505, 312), (105, 312, 504, 354), (105, 354, 520, 344), (105, 344, 521, 368), (106, 355, 503, 310), (106, 310, 502, 356), (106, 356, 518, 342), (106, 342, 519, 355), (107, 369, 498, 321), (107, 321, 513, 358), (107, 358, 529, 353), (107, 353, 514, 369), (108, 357, 501, 308), (108, 308, 500, 360), (108, 360, 516, 340), (108, 340, 517, 357), (109, 359, 512, 319), (109, 319, 511, 362), (109, 362, 527, 351), (109, 351, 528, 359), (110, 361, 499, 306), (110, 306, 498, 369), (110, 369, 514, 338), (110, 338, 515, 361), (111, 363, 510, 317), (111, 317, 509, 364), (111, 364, 525, 349), (111, 349, 526, 363), (112, 365, 508, 315), (112, 315, 507, 366), (112, 366, 523, 347), (112, 347, 524, 365), (113, 367, 506, 313), (113, 313, 505, 368), (113, 368, 521, 345), (113, 345, 522, 367), (114, 371, 531, 370), (114, 370, 530, 385), (114, 385, 545, 384), (114, 384, 544, 383), (114, 383, 543, 382), (114, 382, 542, 381), (114, 381, 541, 380), (114, 380, 540, 379), (114, 379, 539, 378), (114, 378, 538, 377), (114, 377, 537, 376), (114, 376, 536, 375), (114, 375, 535, 374), (114, 374, 534, 373), (114, 373, 533, 372), (114, 372, 532, 371), (115, 388, 519, 342), (115, 342, 518, 389), (115, 389, 534, 374), (115, 374, 535, 388), (116, 390, 514, 353), (116, 353, 529, 391), (116, 391, 545, 385), (116, 385, 530, 390), (117, 392, 517, 340), (117, 340, 516, 393), (117, 393, 532, 372), (117, 372, 533, 392), (118, 394, 528, 351), (118, 351, 527, 395), (118, 395, 543, 383), (118, 383, 544, 394), (119, 396, 515, 338), (119, 338, 514, 390), (119, 390, 530, 370), (119, 370, 531, 396), (120, 397, 526, 349), (120, 349, 525, 398), (120, 398, 541, 381), (120, 381, 542, 397), (121, 399, 524, 347), (121, 347, 523, 400), (121, 400, 539, 379), (121, 379, 540, 399), (122, 401, 522, 345), (122, 345, 521, 386), (122, 386, 537, 377), (122, 377, 538, 401), (123, 387, 520, 343), (123, 343, 519, 388), (123, 388, 535, 375), (123, 375, 536, 387), (124, 389, 518, 341), (124, 341, 517, 392), (124, 392, 533, 373), (124, 373, 534, 389), (125, 391, 529, 352), (125, 352, 528, 394), (125, 394, 544, 384), (125, 384, 545, 391), (126, 393, 516, 339), (126, 339, 515, 396), (126, 396, 531, 371), (126, 371, 532, 393), (127, 395, 527, 350), (127, 350, 526, 397), (127, 397, 542, 382), (127, 382, 543, 395), (128, 398, 525, 348), (128, 348, 524, 399), (128, 399, 540, 380), (128, 380, 541, 398), (129, 400, 523, 346), (129, 346, 522, 401), (129, 401, 538, 378), (129, 378, 539, 400), (412, 143, 549, 566), (155, 418, 569, 553), (152, 416, 568, 552), (426, 164, 556, 573), (176, 432, 576, 560), (410, 140, 548, 565), (130, 404, 562, 17), (149, 414, 567, 551), (422, 158, 554, 571), (170, 428, 574, 558), (414, 146, 550, 567), (164, 424, 572, 556), (432, 173, 559, 576), (137, 406, 563, 547), (402, 130, 17, 561), (158, 420, 570, 554), (574, 557, 573, 556, 572, 555, 571, 554, 570, 553, 569, 552, 568, 551, 567, 550, 566, 549, 565, 548, 564, 547, 563, 546, 561, 17, 562, 560, 576, 559, 575, 558)])
me_cylinder_001.use_remesh_preserve_volume = False
me_cylinder_001.use_remesh_preserve_attributes = False
me_cylinder_001.use_mirror_vertex_groups = False
me_cylinder_001.update()

# ---- objects
ob_bierflasche = bpy.data.objects.new('Bierflasche', me_cylinder_001)

# ---- transforms, parenting, visibility, modifiers, constraints
ob_bierflasche.location = (0.0, 0.0, 0.0)
ob_bierflasche.lineart.crease_threshold = 0.0

# ---- collection membership
col_collection_1.objects.link(ob_bierflasche)

# ---- scene / render settings (as saved in the file)
scene.frame_start = 1; scene.frame_end = 250; scene.frame_set(1)
scene.render.engine = 'BLENDER_EEVEE_NEXT'
scene.render.resolution_percentage = 50
scene.render.dither_intensity = 0.0
scene.cycles.use_denoising = False
scene.cycles.samples = 10
scene.cycles.sampling_pattern = 'TABULATED_SOBOL'
scene.cycles.light_sampling_threshold = 0.0
scene.cycles.use_adaptive_sampling = False
scene.cycles.use_light_tree = False
scene.cycles.blur_glossy = 0.0
scene.cycles.pixel_filter_type = 'GAUSSIAN'
scene.cycles.sample_clamp_indirect = 0.0
scene.view_settings.view_transform = 'Standard'
bpy.context.view_layer.update()

# ---- added for rendering (the .blend has no active camera and no usable light): camera, sun
cam_auto = bpy.data.cameras.new('AutoCamera')
cam_auto.lens = 50.0
cam_auto.sensor_width = 36.0
cam_auto.clip_end = 1000.0
ob_auto_camera = bpy.data.objects.new('AutoCamera', cam_auto)
scene.collection.objects.link(ob_auto_camera)
ob_auto_camera.location = (0.277022, -0.332427, 0.268019)
ob_auto_camera.rotation_euler = (1.09748, -7.21219e-08, 0.694738)
scene.camera = ob_auto_camera
light_auto_sun = bpy.data.lights.new('AutoSun', 'SUN')
light_auto_sun.energy = 3.0
light_auto_sun.angle = 0.0523599
ob_auto_sun = bpy.data.objects.new('AutoSun', light_auto_sun)
scene.collection.objects.link(ob_auto_sun)
ob_auto_sun.rotation_euler = (0.872665, 0.174533, 0.523599)
bpy.context.view_layer.update()
